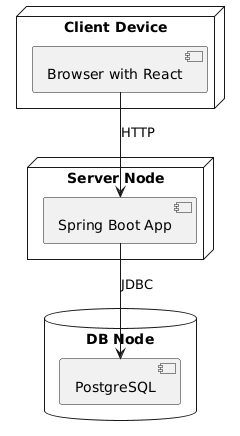

The diagram above was rendered by PlantUML. Its source (embedded in the PNG):
@startuml
node "Client Device" {
  [Browser with React] as Client
}
node "Server Node" {
  [Spring Boot App] as Server
}
database "DB Node" {
  [PostgreSQL] as DB
}

Client --> Server : HTTP
Server --> DB : JDBC
@enduml